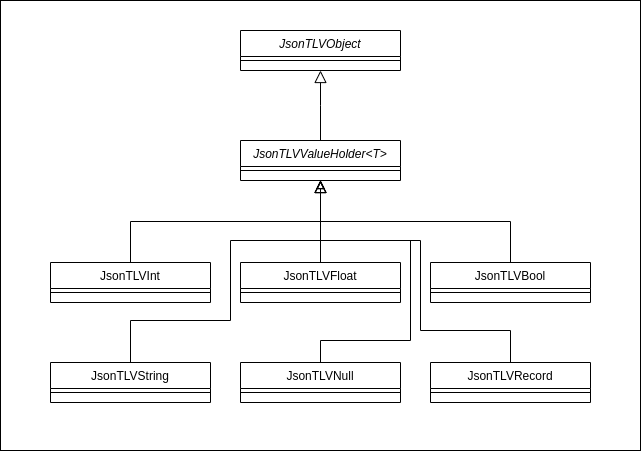

The diagram above was exported from draw.io. Its source (the exported page's mxGraphModel, read from the mxfile embedded in the PNG):
<mxGraphModel dx="2574" dy="1351" grid="1" gridSize="10" guides="1" tooltips="1" connect="1" arrows="1" fold="1" page="1" pageScale="1" pageWidth="827" pageHeight="1169" math="0" shadow="0">
  <root>
    <mxCell id="0" />
    <mxCell id="1" parent="0" />
    <mxCell id="2" value="" style="rounded=0;whiteSpace=wrap;html=1;" vertex="1" parent="1">
      <mxGeometry y="10" width="640" height="450" as="geometry" />
    </mxCell>
    <mxCell id="3" value="JsonTLVObject" style="swimlane;fontStyle=2;align=center;verticalAlign=top;childLayout=stackLayout;horizontal=1;startSize=26;horizontalStack=0;resizeParent=1;resizeLast=0;collapsible=1;marginBottom=0;rounded=0;shadow=0;strokeWidth=1;" vertex="1" parent="1">
      <mxGeometry x="240" y="40" width="160" height="40" as="geometry">
        <mxRectangle x="230" y="140" width="160" height="26" as="alternateBounds" />
      </mxGeometry>
    </mxCell>
    <mxCell id="4" value="" style="line;html=1;strokeWidth=1;align=left;verticalAlign=middle;spacingTop=-1;spacingLeft=3;spacingRight=3;rotatable=0;labelPosition=right;points=[];portConstraint=eastwest;" vertex="1" parent="3">
      <mxGeometry y="26" width="160" height="8" as="geometry" />
    </mxCell>
    <mxCell id="5" value="JsonTLVValueHolder&lt;T&gt;" style="swimlane;fontStyle=2;align=center;verticalAlign=top;childLayout=stackLayout;horizontal=1;startSize=26;horizontalStack=0;resizeParent=1;resizeLast=0;collapsible=1;marginBottom=0;rounded=0;shadow=0;strokeWidth=1;" vertex="1" parent="1">
      <mxGeometry x="240" y="150" width="160" height="40" as="geometry">
        <mxRectangle x="130" y="380" width="160" height="26" as="alternateBounds" />
      </mxGeometry>
    </mxCell>
    <mxCell id="6" value="" style="line;html=1;strokeWidth=1;align=left;verticalAlign=middle;spacingTop=-1;spacingLeft=3;spacingRight=3;rotatable=0;labelPosition=right;points=[];portConstraint=eastwest;" vertex="1" parent="5">
      <mxGeometry y="26" width="160" height="8" as="geometry" />
    </mxCell>
    <mxCell id="7" value="" style="endArrow=block;endSize=10;endFill=0;shadow=0;strokeWidth=1;rounded=0;edgeStyle=elbowEdgeStyle;elbow=vertical;" edge="1" source="5" target="3" parent="1">
      <mxGeometry width="160" relative="1" as="geometry">
        <mxPoint x="230" y="203" as="sourcePoint" />
        <mxPoint x="230" y="203" as="targetPoint" />
      </mxGeometry>
    </mxCell>
    <mxCell id="8" value="JsonTLVInt" style="swimlane;fontStyle=0;align=center;verticalAlign=top;childLayout=stackLayout;horizontal=1;startSize=26;horizontalStack=0;resizeParent=1;resizeLast=0;collapsible=1;marginBottom=0;rounded=0;shadow=0;strokeWidth=1;" vertex="1" parent="1">
      <mxGeometry x="50" y="272" width="160" height="40" as="geometry">
        <mxRectangle x="130" y="380" width="160" height="26" as="alternateBounds" />
      </mxGeometry>
    </mxCell>
    <mxCell id="9" value="" style="line;html=1;strokeWidth=1;align=left;verticalAlign=middle;spacingTop=-1;spacingLeft=3;spacingRight=3;rotatable=0;labelPosition=right;points=[];portConstraint=eastwest;" vertex="1" parent="8">
      <mxGeometry y="26" width="160" height="8" as="geometry" />
    </mxCell>
    <mxCell id="10" value="JsonTLVBool" style="swimlane;fontStyle=0;align=center;verticalAlign=top;childLayout=stackLayout;horizontal=1;startSize=26;horizontalStack=0;resizeParent=1;resizeLast=0;collapsible=1;marginBottom=0;rounded=0;shadow=0;strokeWidth=1;" vertex="1" parent="1">
      <mxGeometry x="430" y="272" width="160" height="40" as="geometry">
        <mxRectangle x="130" y="380" width="160" height="26" as="alternateBounds" />
      </mxGeometry>
    </mxCell>
    <mxCell id="11" value="" style="line;html=1;strokeWidth=1;align=left;verticalAlign=middle;spacingTop=-1;spacingLeft=3;spacingRight=3;rotatable=0;labelPosition=right;points=[];portConstraint=eastwest;" vertex="1" parent="10">
      <mxGeometry y="26" width="160" height="8" as="geometry" />
    </mxCell>
    <mxCell id="12" value="JsonTLVFloat" style="swimlane;fontStyle=0;align=center;verticalAlign=top;childLayout=stackLayout;horizontal=1;startSize=26;horizontalStack=0;resizeParent=1;resizeLast=0;collapsible=1;marginBottom=0;rounded=0;shadow=0;strokeWidth=1;" vertex="1" parent="1">
      <mxGeometry x="240" y="272" width="160" height="40" as="geometry">
        <mxRectangle x="130" y="380" width="160" height="26" as="alternateBounds" />
      </mxGeometry>
    </mxCell>
    <mxCell id="13" value="" style="line;html=1;strokeWidth=1;align=left;verticalAlign=middle;spacingTop=-1;spacingLeft=3;spacingRight=3;rotatable=0;labelPosition=right;points=[];portConstraint=eastwest;" vertex="1" parent="12">
      <mxGeometry y="26" width="160" height="8" as="geometry" />
    </mxCell>
    <mxCell id="14" style="edgeStyle=orthogonalEdgeStyle;rounded=0;orthogonalLoop=1;jettySize=auto;html=1;exitX=0.5;exitY=0;exitDx=0;exitDy=0;endArrow=block;endFill=0;" edge="1" source="15" parent="1">
      <mxGeometry relative="1" as="geometry">
        <mxPoint x="320" y="190" as="targetPoint" />
        <Array as="points">
          <mxPoint x="130" y="330" />
          <mxPoint x="230" y="330" />
          <mxPoint x="230" y="250" />
          <mxPoint x="320" y="250" />
        </Array>
      </mxGeometry>
    </mxCell>
    <mxCell id="15" value="JsonTLVString" style="swimlane;fontStyle=0;align=center;verticalAlign=top;childLayout=stackLayout;horizontal=1;startSize=26;horizontalStack=0;resizeParent=1;resizeLast=0;collapsible=1;marginBottom=0;rounded=0;shadow=0;strokeWidth=1;" vertex="1" parent="1">
      <mxGeometry x="50" y="372" width="160" height="40" as="geometry">
        <mxRectangle x="130" y="380" width="160" height="26" as="alternateBounds" />
      </mxGeometry>
    </mxCell>
    <mxCell id="16" value="" style="line;html=1;strokeWidth=1;align=left;verticalAlign=middle;spacingTop=-1;spacingLeft=3;spacingRight=3;rotatable=0;labelPosition=right;points=[];portConstraint=eastwest;" vertex="1" parent="15">
      <mxGeometry y="26" width="160" height="8" as="geometry" />
    </mxCell>
    <mxCell id="17" style="edgeStyle=orthogonalEdgeStyle;rounded=0;orthogonalLoop=1;jettySize=auto;html=1;exitX=0.5;exitY=0;exitDx=0;exitDy=0;entryX=0.5;entryY=1;entryDx=0;entryDy=0;endArrow=block;endFill=0;" edge="1" source="18" target="5" parent="1">
      <mxGeometry relative="1" as="geometry">
        <Array as="points">
          <mxPoint x="320" y="350" />
          <mxPoint x="410" y="350" />
          <mxPoint x="410" y="250" />
          <mxPoint x="320" y="250" />
        </Array>
      </mxGeometry>
    </mxCell>
    <mxCell id="18" value="JsonTLVNull" style="swimlane;fontStyle=0;align=center;verticalAlign=top;childLayout=stackLayout;horizontal=1;startSize=26;horizontalStack=0;resizeParent=1;resizeLast=0;collapsible=1;marginBottom=0;rounded=0;shadow=0;strokeWidth=1;" vertex="1" parent="1">
      <mxGeometry x="240" y="372" width="160" height="40" as="geometry">
        <mxRectangle x="130" y="380" width="160" height="26" as="alternateBounds" />
      </mxGeometry>
    </mxCell>
    <mxCell id="19" value="" style="line;html=1;strokeWidth=1;align=left;verticalAlign=middle;spacingTop=-1;spacingLeft=3;spacingRight=3;rotatable=0;labelPosition=right;points=[];portConstraint=eastwest;" vertex="1" parent="18">
      <mxGeometry y="26" width="160" height="8" as="geometry" />
    </mxCell>
    <mxCell id="20" style="edgeStyle=orthogonalEdgeStyle;rounded=0;orthogonalLoop=1;jettySize=auto;html=1;exitX=0.5;exitY=0;exitDx=0;exitDy=0;endArrow=block;endFill=0;entryX=0.5;entryY=1;entryDx=0;entryDy=0;" edge="1" source="21" target="5" parent="1">
      <mxGeometry relative="1" as="geometry">
        <Array as="points">
          <mxPoint x="510" y="340" />
          <mxPoint x="420" y="340" />
          <mxPoint x="420" y="250" />
          <mxPoint x="320" y="250" />
        </Array>
      </mxGeometry>
    </mxCell>
    <mxCell id="21" value="JsonTLVRecord" style="swimlane;fontStyle=0;align=center;verticalAlign=top;childLayout=stackLayout;horizontal=1;startSize=26;horizontalStack=0;resizeParent=1;resizeLast=0;collapsible=1;marginBottom=0;rounded=0;shadow=0;strokeWidth=1;" vertex="1" parent="1">
      <mxGeometry x="430" y="372" width="160" height="40" as="geometry">
        <mxRectangle x="130" y="380" width="160" height="26" as="alternateBounds" />
      </mxGeometry>
    </mxCell>
    <mxCell id="22" value="" style="line;html=1;strokeWidth=1;align=left;verticalAlign=middle;spacingTop=-1;spacingLeft=3;spacingRight=3;rotatable=0;labelPosition=right;points=[];portConstraint=eastwest;" vertex="1" parent="21">
      <mxGeometry y="26" width="160" height="8" as="geometry" />
    </mxCell>
    <mxCell id="23" value="" style="endArrow=block;endSize=10;endFill=0;shadow=0;strokeWidth=1;rounded=0;edgeStyle=elbowEdgeStyle;elbow=vertical;entryX=0.5;entryY=1;entryDx=0;entryDy=0;exitX=0.5;exitY=0;exitDx=0;exitDy=0;" edge="1" source="8" target="5" parent="1">
      <mxGeometry width="160" relative="1" as="geometry">
        <mxPoint x="300" y="160" as="sourcePoint" />
        <mxPoint x="300" y="90" as="targetPoint" />
      </mxGeometry>
    </mxCell>
    <mxCell id="24" value="" style="endArrow=block;endSize=10;endFill=0;shadow=0;strokeWidth=1;rounded=0;edgeStyle=elbowEdgeStyle;elbow=vertical;entryX=0.5;entryY=1;entryDx=0;entryDy=0;" edge="1" source="12" target="5" parent="1">
      <mxGeometry width="160" relative="1" as="geometry">
        <mxPoint x="140" y="250" as="sourcePoint" />
        <mxPoint x="290" y="190" as="targetPoint" />
      </mxGeometry>
    </mxCell>
    <mxCell id="25" value="" style="endArrow=block;endSize=10;endFill=0;shadow=0;strokeWidth=1;rounded=0;edgeStyle=elbowEdgeStyle;elbow=vertical;entryX=0.5;entryY=1;entryDx=0;entryDy=0;exitX=0.5;exitY=0;exitDx=0;exitDy=0;" edge="1" source="10" target="5" parent="1">
      <mxGeometry width="160" relative="1" as="geometry">
        <mxPoint x="150" y="260" as="sourcePoint" />
        <mxPoint x="310" y="210" as="targetPoint" />
      </mxGeometry>
    </mxCell>
  </root>
</mxGraphModel>